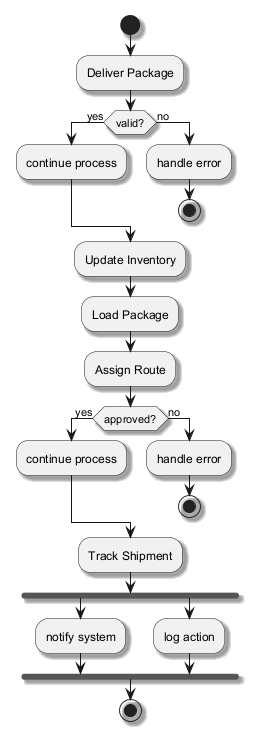

The diagram above was rendered by PlantUML. Its source (embedded in the PNG):
@startuml
skinparam shadowing true
start
:Deliver Package;
if (valid?) then (yes)
:continue process;
else (no)
:handle error;
stop
endif
:Update Inventory;
:Load Package;
:Assign Route;
if (approved?) then (yes)
:continue process;
else (no)
:handle error;
stop
endif
:Track Shipment;
fork
:notify system;
fork again
:log action;
end fork
stop
@enduml